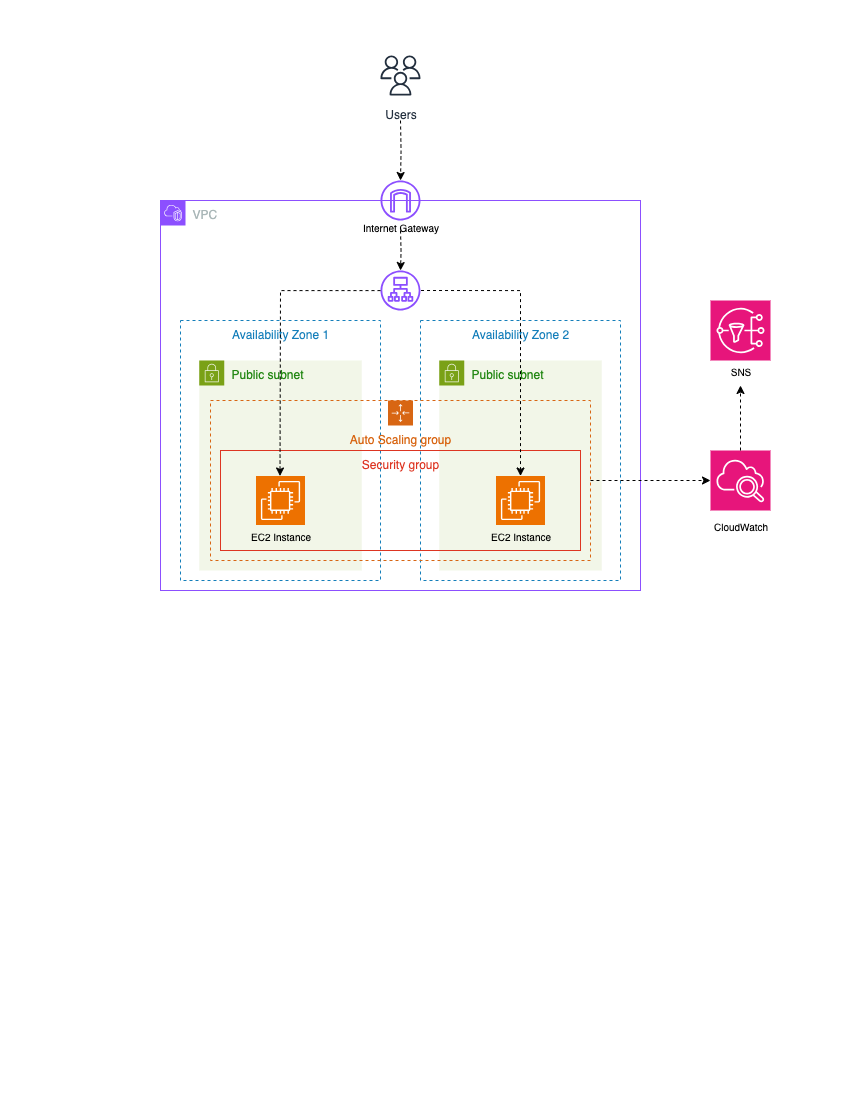

The diagram above was exported from draw.io. Its source (the exported page's mxGraphModel, read from the mxfile embedded in the PNG):
<mxGraphModel dx="1720" dy="1109" grid="1" gridSize="10" guides="1" tooltips="1" connect="1" arrows="1" fold="1" page="1" pageScale="1" pageWidth="850" pageHeight="1100" math="0" shadow="0">
  <root>
    <mxCell id="0" />
    <mxCell id="1" parent="0" />
    <mxCell id="aXcWRxTAT9mIjcqJuAgk-8" value="" style="edgeStyle=orthogonalEdgeStyle;rounded=0;orthogonalLoop=1;jettySize=auto;html=1;dashed=1;strokeWidth=1;curved=0;flowAnimation=1;" edge="1" parent="1" target="aXcWRxTAT9mIjcqJuAgk-5">
      <mxGeometry relative="1" as="geometry">
        <mxPoint x="400" y="120" as="sourcePoint" />
      </mxGeometry>
    </mxCell>
    <mxCell id="aXcWRxTAT9mIjcqJuAgk-1" value="Users" style="sketch=0;outlineConnect=0;fontColor=#232F3E;gradientColor=none;strokeColor=#232F3E;fillColor=#ffffff;dashed=0;verticalLabelPosition=bottom;verticalAlign=top;align=center;html=1;fontSize=12;fontStyle=0;aspect=fixed;shape=mxgraph.aws4.resourceIcon;resIcon=mxgraph.aws4.users;" vertex="1" parent="1">
      <mxGeometry x="375" y="50" width="50" height="50" as="geometry" />
    </mxCell>
    <mxCell id="aXcWRxTAT9mIjcqJuAgk-2" value="VPC" style="points=[[0,0],[0.25,0],[0.5,0],[0.75,0],[1,0],[1,0.25],[1,0.5],[1,0.75],[1,1],[0.75,1],[0.5,1],[0.25,1],[0,1],[0,0.75],[0,0.5],[0,0.25]];outlineConnect=0;gradientColor=none;html=1;whiteSpace=wrap;fontSize=12;fontStyle=0;container=1;pointerEvents=0;collapsible=0;recursiveResize=0;shape=mxgraph.aws4.group;grIcon=mxgraph.aws4.group_vpc2;strokeColor=#8C4FFF;fillColor=none;verticalAlign=top;align=left;spacingLeft=30;fontColor=#AAB7B8;dashed=0;" vertex="1" parent="1">
      <mxGeometry x="160" y="200" width="480" height="390" as="geometry" />
    </mxCell>
    <mxCell id="aXcWRxTAT9mIjcqJuAgk-18" value="Internet Gateway" style="text;html=1;align=center;verticalAlign=middle;resizable=0;points=[];autosize=1;strokeColor=none;fillColor=none;fontSize=10;" vertex="1" parent="aXcWRxTAT9mIjcqJuAgk-2">
      <mxGeometry x="190" y="11" width="100" height="30" as="geometry" />
    </mxCell>
    <mxCell id="aXcWRxTAT9mIjcqJuAgk-19" value="" style="edgeStyle=orthogonalEdgeStyle;rounded=0;orthogonalLoop=1;jettySize=auto;html=1;dashed=1;strokeWidth=1;curved=0;flowAnimation=1;" edge="1" parent="aXcWRxTAT9mIjcqJuAgk-2" target="aXcWRxTAT9mIjcqJuAgk-13">
      <mxGeometry relative="1" as="geometry">
        <mxPoint x="240" y="30" as="sourcePoint" />
        <mxPoint x="399.5" y="320" as="targetPoint" />
        <Array as="points" />
      </mxGeometry>
    </mxCell>
    <mxCell id="aXcWRxTAT9mIjcqJuAgk-13" value="" style="sketch=0;outlineConnect=0;fontColor=#232F3E;gradientColor=none;fillColor=#8C4FFF;strokeColor=none;dashed=0;verticalLabelPosition=bottom;verticalAlign=top;align=center;html=1;fontSize=12;fontStyle=0;aspect=fixed;pointerEvents=1;shape=mxgraph.aws4.application_load_balancer;" vertex="1" parent="aXcWRxTAT9mIjcqJuAgk-2">
      <mxGeometry x="220" y="70" width="40" height="40" as="geometry" />
    </mxCell>
    <mxCell id="aXcWRxTAT9mIjcqJuAgk-27" value="Availability Zone 1" style="fillColor=none;strokeColor=#147EBA;dashed=1;verticalAlign=top;fontStyle=0;fontColor=#147EBA;whiteSpace=wrap;html=1;" vertex="1" parent="aXcWRxTAT9mIjcqJuAgk-2">
      <mxGeometry x="20" y="120" width="200" height="260" as="geometry" />
    </mxCell>
    <mxCell id="aXcWRxTAT9mIjcqJuAgk-28" value="Availability Zone 2" style="fillColor=none;strokeColor=#147EBA;dashed=1;verticalAlign=top;fontStyle=0;fontColor=#147EBA;whiteSpace=wrap;html=1;" vertex="1" parent="aXcWRxTAT9mIjcqJuAgk-2">
      <mxGeometry x="260" y="120" width="200" height="260" as="geometry" />
    </mxCell>
    <mxCell id="aXcWRxTAT9mIjcqJuAgk-12" value="Public subnet" style="points=[[0,0],[0.25,0],[0.5,0],[0.75,0],[1,0],[1,0.25],[1,0.5],[1,0.75],[1,1],[0.75,1],[0.5,1],[0.25,1],[0,1],[0,0.75],[0,0.5],[0,0.25]];outlineConnect=0;gradientColor=none;html=1;whiteSpace=wrap;fontSize=12;fontStyle=0;container=1;pointerEvents=0;collapsible=0;recursiveResize=0;shape=mxgraph.aws4.group;grIcon=mxgraph.aws4.group_security_group;grStroke=0;strokeColor=#7AA116;fillColor=#F2F6E8;verticalAlign=top;align=left;spacingLeft=30;fontColor=#248814;dashed=0;" vertex="1" parent="aXcWRxTAT9mIjcqJuAgk-2">
      <mxGeometry x="278.75" y="160" width="162.5" height="210" as="geometry" />
    </mxCell>
    <mxCell id="aXcWRxTAT9mIjcqJuAgk-3" value="Public subnet" style="points=[[0,0],[0.25,0],[0.5,0],[0.75,0],[1,0],[1,0.25],[1,0.5],[1,0.75],[1,1],[0.75,1],[0.5,1],[0.25,1],[0,1],[0,0.75],[0,0.5],[0,0.25]];outlineConnect=0;gradientColor=none;html=1;whiteSpace=wrap;fontSize=12;fontStyle=0;container=1;pointerEvents=0;collapsible=0;recursiveResize=0;shape=mxgraph.aws4.group;grIcon=mxgraph.aws4.group_security_group;grStroke=0;strokeColor=#7AA116;fillColor=#F2F6E8;verticalAlign=top;align=left;spacingLeft=30;fontColor=#248814;dashed=0;" vertex="1" parent="aXcWRxTAT9mIjcqJuAgk-2">
      <mxGeometry x="38.75" y="160" width="162.5" height="210" as="geometry" />
    </mxCell>
    <mxCell id="aXcWRxTAT9mIjcqJuAgk-29" value="Auto Scaling group" style="points=[[0,0],[0.25,0],[0.5,0],[0.75,0],[1,0],[1,0.25],[1,0.5],[1,0.75],[1,1],[0.75,1],[0.5,1],[0.25,1],[0,1],[0,0.75],[0,0.5],[0,0.25]];outlineConnect=0;gradientColor=none;html=1;whiteSpace=wrap;fontSize=12;fontStyle=0;container=1;pointerEvents=0;collapsible=0;recursiveResize=0;shape=mxgraph.aws4.groupCenter;grIcon=mxgraph.aws4.group_auto_scaling_group;grStroke=1;strokeColor=#D86613;fillColor=none;verticalAlign=top;align=center;fontColor=#D86613;dashed=1;spacingTop=25;" vertex="1" parent="aXcWRxTAT9mIjcqJuAgk-2">
      <mxGeometry x="50" y="200" width="380" height="160" as="geometry" />
    </mxCell>
    <mxCell id="aXcWRxTAT9mIjcqJuAgk-31" value="" style="sketch=0;points=[[0,0,0],[0.25,0,0],[0.5,0,0],[0.75,0,0],[1,0,0],[0,1,0],[0.25,1,0],[0.5,1,0],[0.75,1,0],[1,1,0],[0,0.25,0],[0,0.5,0],[0,0.75,0],[1,0.25,0],[1,0.5,0],[1,0.75,0]];outlineConnect=0;fontColor=#232F3E;fillColor=#ED7100;strokeColor=#ffffff;dashed=0;verticalLabelPosition=bottom;verticalAlign=top;align=center;html=1;fontSize=12;fontStyle=0;aspect=fixed;shape=mxgraph.aws4.resourceIcon;resIcon=mxgraph.aws4.ec2;" vertex="1" parent="aXcWRxTAT9mIjcqJuAgk-29">
      <mxGeometry x="45.5" y="75.5" width="49" height="49" as="geometry" />
    </mxCell>
    <mxCell id="aXcWRxTAT9mIjcqJuAgk-33" value="Security group" style="fillColor=none;strokeColor=#DD3522;verticalAlign=top;fontStyle=0;fontColor=#DD3522;whiteSpace=wrap;html=1;" vertex="1" parent="aXcWRxTAT9mIjcqJuAgk-29">
      <mxGeometry x="10" y="50" width="360" height="100" as="geometry" />
    </mxCell>
    <mxCell id="aXcWRxTAT9mIjcqJuAgk-32" value="" style="sketch=0;points=[[0,0,0],[0.25,0,0],[0.5,0,0],[0.75,0,0],[1,0,0],[0,1,0],[0.25,1,0],[0.5,1,0],[0.75,1,0],[1,1,0],[0,0.25,0],[0,0.5,0],[0,0.75,0],[1,0.25,0],[1,0.5,0],[1,0.75,0]];outlineConnect=0;fontColor=#232F3E;fillColor=#ED7100;strokeColor=#ffffff;dashed=0;verticalLabelPosition=bottom;verticalAlign=top;align=center;html=1;fontSize=12;fontStyle=0;aspect=fixed;shape=mxgraph.aws4.resourceIcon;resIcon=mxgraph.aws4.ec2;" vertex="1" parent="aXcWRxTAT9mIjcqJuAgk-29">
      <mxGeometry x="285.5" y="75.5" width="49" height="49" as="geometry" />
    </mxCell>
    <mxCell id="aXcWRxTAT9mIjcqJuAgk-34" value="" style="edgeStyle=orthogonalEdgeStyle;rounded=0;orthogonalLoop=1;jettySize=auto;html=1;dashed=1;strokeWidth=1;curved=0;flowAnimation=1;" edge="1" parent="aXcWRxTAT9mIjcqJuAgk-29" source="aXcWRxTAT9mIjcqJuAgk-13">
      <mxGeometry relative="1" as="geometry">
        <mxPoint x="69.5" y="15.5" as="sourcePoint" />
        <mxPoint x="69.5" y="75.5" as="targetPoint" />
      </mxGeometry>
    </mxCell>
    <mxCell id="aXcWRxTAT9mIjcqJuAgk-38" value="EC2 Instance" style="text;html=1;align=center;verticalAlign=middle;resizable=0;points=[];autosize=1;strokeColor=none;fillColor=none;fontSize=10;" vertex="1" parent="aXcWRxTAT9mIjcqJuAgk-29">
      <mxGeometry x="270" y="120" width="80" height="30" as="geometry" />
    </mxCell>
    <mxCell id="aXcWRxTAT9mIjcqJuAgk-39" value="EC2 Instance" style="text;html=1;align=center;verticalAlign=middle;resizable=0;points=[];autosize=1;strokeColor=none;fillColor=none;fontSize=10;" vertex="1" parent="aXcWRxTAT9mIjcqJuAgk-29">
      <mxGeometry x="30" y="120" width="80" height="30" as="geometry" />
    </mxCell>
    <mxCell id="aXcWRxTAT9mIjcqJuAgk-35" value="" style="edgeStyle=orthogonalEdgeStyle;rounded=0;orthogonalLoop=1;jettySize=auto;html=1;dashed=1;strokeWidth=1;curved=0;flowAnimation=1;entryX=0.5;entryY=0;entryDx=0;entryDy=0;entryPerimeter=0;exitX=1.013;exitY=0.5;exitDx=0;exitDy=0;exitPerimeter=0;" edge="1" parent="aXcWRxTAT9mIjcqJuAgk-2" source="aXcWRxTAT9mIjcqJuAgk-13" target="aXcWRxTAT9mIjcqJuAgk-32">
      <mxGeometry relative="1" as="geometry">
        <mxPoint x="260.5" y="80" as="sourcePoint" />
        <mxPoint x="160" y="265.5" as="targetPoint" />
      </mxGeometry>
    </mxCell>
    <mxCell id="aXcWRxTAT9mIjcqJuAgk-5" value="" style="sketch=0;outlineConnect=0;fontColor=#232F3E;gradientColor=none;fillColor=#8C4FFF;strokeColor=none;dashed=0;verticalLabelPosition=bottom;verticalAlign=top;align=center;html=1;fontSize=12;fontStyle=0;aspect=fixed;pointerEvents=1;shape=mxgraph.aws4.internet_gateway;" vertex="1" parent="1">
      <mxGeometry x="380" y="180" width="40" height="40" as="geometry" />
    </mxCell>
    <mxCell id="aXcWRxTAT9mIjcqJuAgk-20" value="" style="sketch=0;points=[[0,0,0],[0.25,0,0],[0.5,0,0],[0.75,0,0],[1,0,0],[0,1,0],[0.25,1,0],[0.5,1,0],[0.75,1,0],[1,1,0],[0,0.25,0],[0,0.5,0],[0,0.75,0],[1,0.25,0],[1,0.5,0],[1,0.75,0]];points=[[0,0,0],[0.25,0,0],[0.5,0,0],[0.75,0,0],[1,0,0],[0,1,0],[0.25,1,0],[0.5,1,0],[0.75,1,0],[1,1,0],[0,0.25,0],[0,0.5,0],[0,0.75,0],[1,0.25,0],[1,0.5,0],[1,0.75,0]];outlineConnect=0;fontColor=#232F3E;fillColor=#E7157B;strokeColor=#ffffff;dashed=0;verticalLabelPosition=bottom;verticalAlign=top;align=center;html=1;fontSize=12;fontStyle=0;aspect=fixed;shape=mxgraph.aws4.resourceIcon;resIcon=mxgraph.aws4.cloudwatch_2;" vertex="1" parent="1">
      <mxGeometry x="710" y="450" width="60" height="60" as="geometry" />
    </mxCell>
    <mxCell id="aXcWRxTAT9mIjcqJuAgk-22" value="" style="sketch=0;points=[[0,0,0],[0.25,0,0],[0.5,0,0],[0.75,0,0],[1,0,0],[0,1,0],[0.25,1,0],[0.5,1,0],[0.75,1,0],[1,1,0],[0,0.25,0],[0,0.5,0],[0,0.75,0],[1,0.25,0],[1,0.5,0],[1,0.75,0]];outlineConnect=0;fontColor=#232F3E;fillColor=#E7157B;strokeColor=#ffffff;dashed=0;verticalLabelPosition=bottom;verticalAlign=top;align=center;html=1;fontSize=12;fontStyle=0;aspect=fixed;shape=mxgraph.aws4.resourceIcon;resIcon=mxgraph.aws4.sns;" vertex="1" parent="1">
      <mxGeometry x="710" y="300" width="60" height="60" as="geometry" />
    </mxCell>
    <mxCell id="aXcWRxTAT9mIjcqJuAgk-25" value="" style="edgeStyle=orthogonalEdgeStyle;rounded=0;orthogonalLoop=1;jettySize=auto;html=1;dashed=1;strokeWidth=1;curved=0;flowAnimation=1;exitX=0.5;exitY=1;exitDx=0;exitDy=0;exitPerimeter=0;entryX=0.5;entryY=0;entryDx=0;entryDy=0;entryPerimeter=0;" edge="1" parent="1" source="aXcWRxTAT9mIjcqJuAgk-20" target="aXcWRxTAT9mIjcqJuAgk-24">
      <mxGeometry relative="1" as="geometry">
        <mxPoint x="740" y="485" as="sourcePoint" />
        <mxPoint x="740" y="585" as="targetPoint" />
        <Array as="points" />
      </mxGeometry>
    </mxCell>
    <mxCell id="aXcWRxTAT9mIjcqJuAgk-24" value="CloudWatch" style="text;html=1;align=center;verticalAlign=middle;resizable=0;points=[];autosize=1;strokeColor=none;fillColor=none;fontSize=10;" vertex="1" parent="1">
      <mxGeometry x="700" y="510" width="80" height="30" as="geometry" />
    </mxCell>
    <mxCell id="aXcWRxTAT9mIjcqJuAgk-26" value="SNS" style="text;html=1;align=center;verticalAlign=middle;resizable=0;points=[];autosize=1;strokeColor=none;fillColor=none;fontSize=10;" vertex="1" parent="1">
      <mxGeometry x="720" y="355" width="40" height="30" as="geometry" />
    </mxCell>
    <mxCell id="aXcWRxTAT9mIjcqJuAgk-30" value="" style="edgeStyle=orthogonalEdgeStyle;rounded=0;orthogonalLoop=1;jettySize=auto;html=1;dashed=1;strokeWidth=1;curved=0;flowAnimation=1;exitX=1;exitY=0.5;exitDx=0;exitDy=0;entryX=0;entryY=0.5;entryDx=0;entryDy=0;entryPerimeter=0;" edge="1" parent="1" source="aXcWRxTAT9mIjcqJuAgk-29" target="aXcWRxTAT9mIjcqJuAgk-20">
      <mxGeometry relative="1" as="geometry">
        <mxPoint x="788" y="550" as="sourcePoint" />
        <mxPoint x="788" y="620" as="targetPoint" />
        <Array as="points" />
      </mxGeometry>
    </mxCell>
    <mxCell id="aXcWRxTAT9mIjcqJuAgk-37" value="" style="edgeStyle=orthogonalEdgeStyle;rounded=0;orthogonalLoop=1;jettySize=auto;html=1;dashed=1;strokeWidth=1;curved=0;flowAnimation=1;exitX=0.5;exitY=0;exitDx=0;exitDy=0;exitPerimeter=0;" edge="1" parent="1" source="aXcWRxTAT9mIjcqJuAgk-20" target="aXcWRxTAT9mIjcqJuAgk-26">
      <mxGeometry relative="1" as="geometry">
        <mxPoint x="670" y="434" as="sourcePoint" />
        <mxPoint x="790" y="434" as="targetPoint" />
        <Array as="points" />
      </mxGeometry>
    </mxCell>
  </root>
</mxGraphModel>